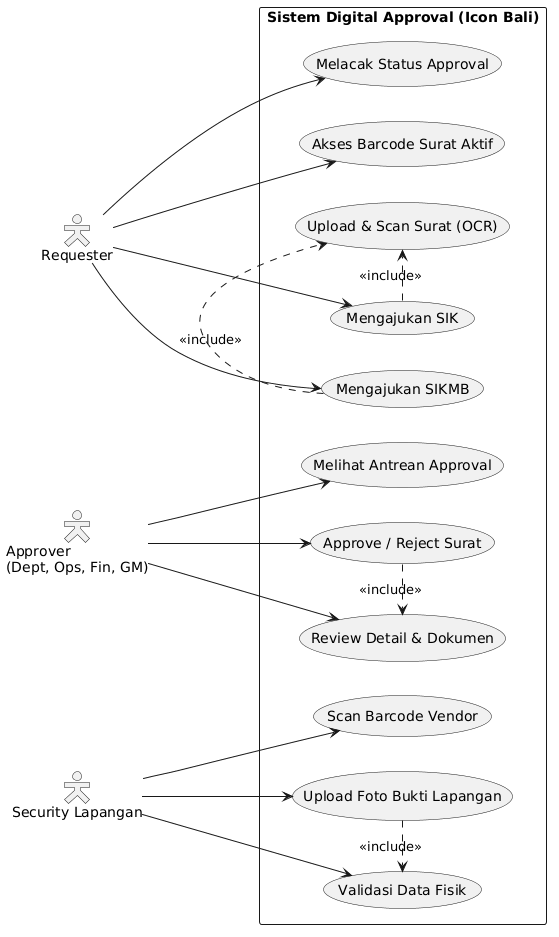

The diagram above was rendered by PlantUML. Its source (embedded in the PNG):
@startuml
left to right direction
skinparam packageStyle rectangle
skinparam actorStyle hollow

actor "Requester" as vendor
actor "Approver\n(Dept, Ops, Fin, GM)" as approver
actor "Security Lapangan" as security

package "Sistem Digital Approval (Icon Bali)" {
  
  ' Use Cases untuk Vendor
  usecase "Upload & Scan Surat (OCR)" as UC_OCR
  usecase "Mengajukan SIK" as UC_SIK
  usecase "Mengajukan SIKMB" as UC_SIKMB
  usecase "Melacak Status Approval" as UC_Track
  usecase "Akses Barcode Surat Aktif" as UC_Barcode

  ' Use Cases untuk Approver
  usecase "Melihat Antrean Approval" as UC_Queue
  usecase "Review Detail & Dokumen" as UC_Review
  usecase "Approve / Reject Surat" as UC_Decision

  ' Use Cases untuk Security
  usecase "Scan Barcode Vendor" as UC_Scan
  usecase "Validasi Data Fisik" as UC_Validate
  usecase "Upload Foto Bukti Lapangan" as UC_Evidence
}

' Relasi Vendor
vendor --> UC_SIK
vendor --> UC_SIKMB
UC_SIK .> UC_OCR : <<include>>
UC_SIKMB .> UC_OCR : <<include>>
vendor --> UC_Track
vendor --> UC_Barcode

' Relasi Approver
approver --> UC_Queue
approver --> UC_Review
approver --> UC_Decision

' Relasi Security
security --> UC_Scan
security --> UC_Validate
security --> UC_Evidence

' Relasi Sistem Lanjutan (Extend/Include)
UC_Decision .> UC_Review : <<include>>
UC_Evidence .> UC_Validate : <<include>>
@enduml